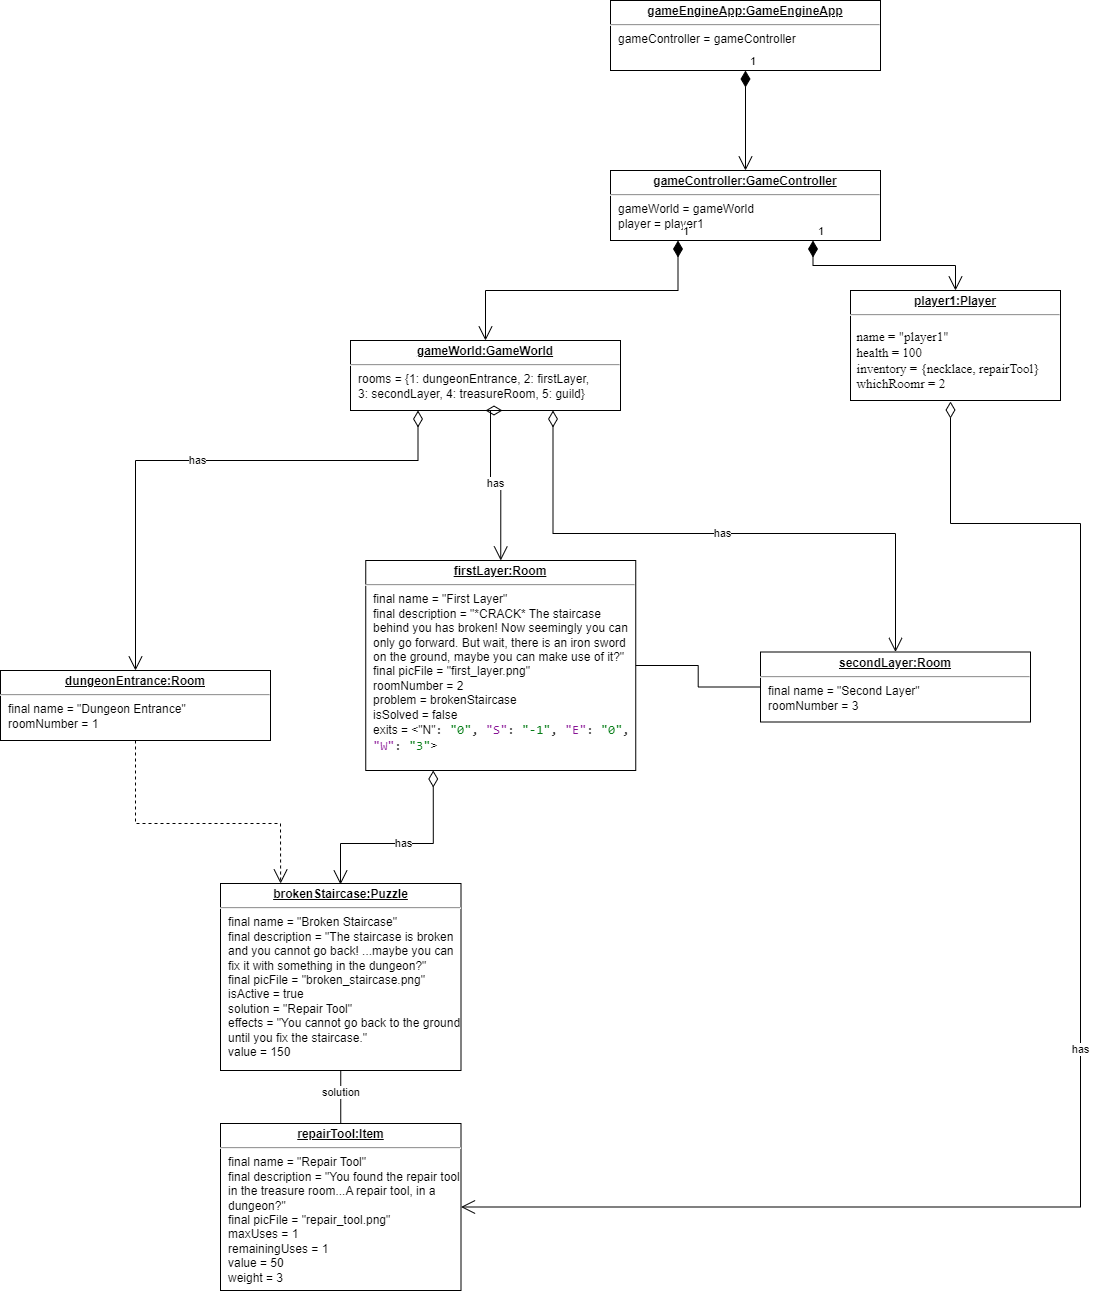

The diagram above was exported from draw.io. Its source (the exported page's mxGraphModel, read from the mxfile embedded in the PNG):
<mxGraphModel dx="1875" dy="535" grid="1" gridSize="10" guides="1" tooltips="1" connect="1" arrows="1" fold="1" page="1" pageScale="1" pageWidth="827" pageHeight="1169" math="0" shadow="0">
  <root>
    <mxCell id="0" />
    <mxCell id="1" parent="0" />
    <mxCell id="90" value="&lt;p style=&quot;margin:0px;margin-top:4px;text-align:center;text-decoration:underline;&quot;&gt;&lt;b&gt;firstLayer:Room&lt;/b&gt;&lt;/p&gt;&lt;hr&gt;&lt;p style=&quot;margin:0px;margin-left:8px;&quot;&gt;final name =&amp;nbsp;&quot;First Layer&quot;&lt;/p&gt;&lt;p style=&quot;margin:0px;margin-left:8px;&quot;&gt;final description =&amp;nbsp;&quot;*CRACK* The staircase behind you has broken! Now seemingly you can only go forward. But wait, there is an iron sword on the ground, maybe you can make use of it?&quot;&lt;/p&gt;&lt;p style=&quot;margin:0px;margin-left:8px;&quot;&gt;final picFile =&amp;nbsp;&quot;first_layer.png&quot;&lt;/p&gt;&lt;p style=&quot;margin:0px;margin-left:8px;&quot;&gt;roomNumber = 2&lt;/p&gt;&lt;p style=&quot;margin:0px;margin-left:8px;&quot;&gt;problem =&amp;nbsp;brokenStaircase&lt;/p&gt;&lt;p style=&quot;margin:0px;margin-left:8px;&quot;&gt;isSolved = false&lt;/p&gt;&lt;p style=&quot;margin:0px;margin-left:8px;&quot;&gt;exits = &amp;lt;&quot;N&quot;&lt;span style=&quot;font-family: &amp;quot;JetBrains Mono&amp;quot;, monospace; font-size: 9.8pt; background-color: rgb(255, 255, 255); color: rgb(8, 8, 8);&quot;&gt;: &lt;/span&gt;&lt;span style=&quot;font-family: &amp;quot;JetBrains Mono&amp;quot;, monospace; font-size: 9.8pt; background-color: rgb(255, 255, 255); color: rgb(6, 125, 23);&quot;&gt;&quot;0&quot;&lt;/span&gt;&lt;span style=&quot;font-family: &amp;quot;JetBrains Mono&amp;quot;, monospace; font-size: 9.8pt; background-color: rgb(255, 255, 255); color: rgb(8, 8, 8);&quot;&gt;, &lt;/span&gt;&lt;span style=&quot;font-family: &amp;quot;JetBrains Mono&amp;quot;, monospace; font-size: 9.8pt; background-color: rgb(255, 255, 255); color: rgb(135, 16, 148);&quot;&gt;&quot;S&quot;&lt;/span&gt;&lt;span style=&quot;font-family: &amp;quot;JetBrains Mono&amp;quot;, monospace; font-size: 9.8pt; background-color: rgb(255, 255, 255); color: rgb(8, 8, 8);&quot;&gt;: &lt;/span&gt;&lt;span style=&quot;font-family: &amp;quot;JetBrains Mono&amp;quot;, monospace; font-size: 9.8pt; background-color: rgb(255, 255, 255); color: rgb(6, 125, 23);&quot;&gt;&quot;-1&quot;&lt;/span&gt;&lt;span style=&quot;font-family: &amp;quot;JetBrains Mono&amp;quot;, monospace; font-size: 9.8pt; background-color: rgb(255, 255, 255); color: rgb(8, 8, 8);&quot;&gt;, &lt;/span&gt;&lt;span style=&quot;font-family: &amp;quot;JetBrains Mono&amp;quot;, monospace; font-size: 9.8pt; background-color: rgb(255, 255, 255); color: rgb(135, 16, 148);&quot;&gt;&quot;E&quot;&lt;/span&gt;&lt;span style=&quot;font-family: &amp;quot;JetBrains Mono&amp;quot;, monospace; font-size: 9.8pt; background-color: rgb(255, 255, 255); color: rgb(8, 8, 8);&quot;&gt;: &lt;/span&gt;&lt;span style=&quot;font-family: &amp;quot;JetBrains Mono&amp;quot;, monospace; font-size: 9.8pt; background-color: rgb(255, 255, 255); color: rgb(6, 125, 23);&quot;&gt;&quot;0&quot;&lt;/span&gt;&lt;span style=&quot;font-family: &amp;quot;JetBrains Mono&amp;quot;, monospace; font-size: 9.8pt; background-color: rgb(255, 255, 255); color: rgb(8, 8, 8);&quot;&gt;, &lt;/span&gt;&lt;span style=&quot;font-family: &amp;quot;JetBrains Mono&amp;quot;, monospace; font-size: 9.8pt; background-color: rgb(255, 255, 255); color: rgb(135, 16, 148);&quot;&gt;&quot;W&quot;&lt;/span&gt;&lt;span style=&quot;font-family: &amp;quot;JetBrains Mono&amp;quot;, monospace; font-size: 9.8pt; background-color: rgb(255, 255, 255); color: rgb(8, 8, 8);&quot;&gt;: &lt;/span&gt;&lt;span style=&quot;font-family: &amp;quot;JetBrains Mono&amp;quot;, monospace; font-size: 9.8pt; background-color: rgb(255, 255, 255); color: rgb(6, 125, 23);&quot;&gt;&quot;3&quot;&lt;/span&gt;&lt;span style=&quot;background-color: initial;&quot;&gt;&amp;gt;&lt;/span&gt;&lt;/p&gt;" style="verticalAlign=top;align=left;overflow=fill;fontSize=12;fontFamily=Helvetica;html=1;whiteSpace=wrap;" parent="1" vertex="1">
      <mxGeometry x="-144.75" y="700" width="270" height="210" as="geometry" />
    </mxCell>
    <mxCell id="97" value="&lt;p style=&quot;margin:0px;margin-top:4px;text-align:center;text-decoration:underline;&quot;&gt;&lt;b&gt;brokenStaircase:Puzzle&lt;/b&gt;&lt;/p&gt;&lt;hr&gt;&lt;p style=&quot;margin:0px;margin-left:8px;&quot;&gt;final name =&amp;nbsp;&quot;Broken Staircase&lt;span style=&quot;background-color: initial;&quot;&gt;&quot;&lt;/span&gt;&lt;/p&gt;&lt;p style=&quot;margin:0px;margin-left:8px;&quot;&gt;final description =&amp;nbsp;&quot;The staircase is broken and you cannot go back! ...maybe you can fix it with something in the dungeon?&quot;&lt;/p&gt;&lt;p style=&quot;margin:0px;margin-left:8px;&quot;&gt;final picFile =&amp;nbsp;&quot;broken_staircase.png&quot;&lt;/p&gt;&lt;p style=&quot;margin:0px;margin-left:8px;&quot;&gt;&lt;span style=&quot;background-color: initial;&quot;&gt;isActive = true&lt;/span&gt;&lt;/p&gt;&lt;p style=&quot;margin:0px;margin-left:8px;&quot;&gt;&lt;span style=&quot;background-color: initial;&quot;&gt;solution =&amp;nbsp;&lt;/span&gt;&quot;Repair Tool&quot;&lt;/p&gt;&lt;p style=&quot;margin:0px;margin-left:8px;&quot;&gt;&lt;span style=&quot;background-color: initial;&quot;&gt;effects =&amp;nbsp;&lt;/span&gt;&quot;You cannot go back to the ground until you fix the staircase.&quot;&lt;/p&gt;&lt;p style=&quot;margin:0px;margin-left:8px;&quot;&gt;&lt;span style=&quot;background-color: initial;&quot;&gt;value = 150&lt;/span&gt;&lt;/p&gt;" style="verticalAlign=top;align=left;overflow=fill;fontSize=12;fontFamily=Helvetica;html=1;whiteSpace=wrap;" parent="1" vertex="1">
      <mxGeometry x="-290" y="1023" width="240.5" height="187" as="geometry" />
    </mxCell>
    <mxCell id="98" value="has" style="endArrow=open;html=1;endSize=12;startArrow=diamondThin;startSize=14;startFill=0;edgeStyle=orthogonalEdgeStyle;rounded=0;exitX=0.25;exitY=1;exitDx=0;exitDy=0;" parent="1" source="90" edge="1">
      <mxGeometry relative="1" as="geometry">
        <mxPoint x="-100" y="963" as="sourcePoint" />
        <mxPoint x="-170" y="1024" as="targetPoint" />
        <Array as="points">
          <mxPoint x="-77" y="983" />
          <mxPoint x="-170" y="983" />
          <mxPoint x="-170" y="1024" />
        </Array>
      </mxGeometry>
    </mxCell>
    <mxCell id="100" value="&lt;p style=&quot;margin:0px;margin-top:4px;text-align:center;text-decoration:underline;&quot;&gt;&lt;b&gt;repairTool:Item&lt;/b&gt;&lt;/p&gt;&lt;hr&gt;&lt;p style=&quot;margin:0px;margin-left:8px;&quot;&gt;final name =&amp;nbsp;&quot;Repair Tool&quot;&lt;/p&gt;&lt;p style=&quot;margin:0px;margin-left:8px;&quot;&gt;final description =&amp;nbsp;&quot;You found the repair tool in the treasure room...A repair tool, in a dungeon?&quot;&lt;/p&gt;&lt;p style=&quot;margin:0px;margin-left:8px;&quot;&gt;final picFile =&amp;nbsp;&quot;repair_tool.png&quot;&lt;/p&gt;&lt;p style=&quot;margin:0px;margin-left:8px;&quot;&gt;&lt;span style=&quot;background-color: initial;&quot;&gt;&lt;font style=&quot;font-size: 12px;&quot; face=&quot;Helvetica&quot;&gt;maxUses = 1&lt;/font&gt;&lt;/span&gt;&lt;/p&gt;&lt;p style=&quot;margin:0px;margin-left:8px;&quot;&gt;&lt;span style=&quot;background-color: initial;&quot;&gt;&lt;font style=&quot;font-size: 12px;&quot;&gt;remainingUses = 1&lt;/font&gt;&lt;/span&gt;&lt;/p&gt;&lt;p style=&quot;margin:0px;margin-left:8px;&quot;&gt;&lt;span style=&quot;background-color: initial;&quot;&gt;&lt;font style=&quot;font-size: 12px;&quot; face=&quot;Helvetica&quot;&gt;value = 50&lt;/font&gt;&lt;/span&gt;&lt;/p&gt;&lt;p style=&quot;margin:0px;margin-left:8px;&quot;&gt;&lt;span style=&quot;background-color: initial;&quot;&gt;&lt;font face=&quot;Helvetica&quot; style=&quot;font-size: 12px;&quot;&gt;weight = 3&lt;/font&gt;&lt;/span&gt;&lt;/p&gt;" style="verticalAlign=top;align=left;overflow=fill;fontSize=12;fontFamily=Helvetica;html=1;whiteSpace=wrap;" parent="1" vertex="1">
      <mxGeometry x="-290" y="1263" width="240.5" height="167" as="geometry" />
    </mxCell>
    <mxCell id="101" value="" style="endArrow=none;html=1;edgeStyle=orthogonalEdgeStyle;rounded=0;exitX=0.5;exitY=1;exitDx=0;exitDy=0;entryX=0.5;entryY=0;entryDx=0;entryDy=0;" parent="1" source="97" target="100" edge="1">
      <mxGeometry relative="1" as="geometry">
        <mxPoint x="-400" y="1263" as="sourcePoint" />
        <mxPoint x="-240" y="1263" as="targetPoint" />
      </mxGeometry>
    </mxCell>
    <mxCell id="102" value="solution" style="edgeLabel;resizable=0;html=1;align=left;verticalAlign=bottom;" parent="101" connectable="0" vertex="1">
      <mxGeometry x="-1" relative="1" as="geometry">
        <mxPoint x="-20" y="30" as="offset" />
      </mxGeometry>
    </mxCell>
    <mxCell id="104" value="&lt;p style=&quot;margin:0px;margin-top:4px;text-align:center;text-decoration:underline;&quot;&gt;&lt;b&gt;secondLayer:Room&lt;/b&gt;&lt;/p&gt;&lt;hr&gt;&lt;p style=&quot;margin:0px;margin-left:8px;&quot;&gt;final name =&amp;nbsp;&quot;Second Layer&quot;&lt;/p&gt;&lt;p style=&quot;margin:0px;margin-left:8px;&quot;&gt;roomNumber = 3&lt;br&gt;&lt;br&gt;&lt;/p&gt;" style="verticalAlign=top;align=left;overflow=fill;fontSize=12;fontFamily=Helvetica;html=1;whiteSpace=wrap;" parent="1" vertex="1">
      <mxGeometry x="250" y="791.5" width="270" height="70" as="geometry" />
    </mxCell>
    <mxCell id="111" value="" style="endArrow=none;html=1;edgeStyle=orthogonalEdgeStyle;rounded=0;" parent="1" source="90" target="104" edge="1">
      <mxGeometry relative="1" as="geometry">
        <mxPoint x="130" y="833" as="sourcePoint" />
        <mxPoint x="279.5" y="843" as="targetPoint" />
      </mxGeometry>
    </mxCell>
    <mxCell id="114" value="&lt;p style=&quot;margin:0px;margin-top:4px;text-align:center;text-decoration:underline;&quot;&gt;&lt;b&gt;dungeonEntrance:Room&lt;/b&gt;&lt;/p&gt;&lt;hr&gt;&lt;p style=&quot;margin:0px;margin-left:8px;&quot;&gt;final name =&amp;nbsp;&quot;&lt;span style=&quot;border-color: var(--border-color); text-align: center;&quot;&gt;Dungeon Entrance&lt;/span&gt;&quot;&lt;/p&gt;&lt;p style=&quot;margin:0px;margin-left:8px;&quot;&gt;roomNumber = 1&lt;br&gt;&lt;br&gt;&lt;/p&gt;" style="verticalAlign=top;align=left;overflow=fill;fontSize=12;fontFamily=Helvetica;html=1;whiteSpace=wrap;" parent="1" vertex="1">
      <mxGeometry x="-510" y="810" width="270" height="70" as="geometry" />
    </mxCell>
    <mxCell id="115" value="" style="endArrow=open;endSize=12;dashed=1;html=1;rounded=0;entryX=0.25;entryY=0;entryDx=0;entryDy=0;exitX=0.5;exitY=1;exitDx=0;exitDy=0;" parent="1" source="114" target="97" edge="1">
      <mxGeometry width="160" relative="1" as="geometry">
        <mxPoint x="-370" y="933" as="sourcePoint" />
        <mxPoint x="-200" y="943" as="targetPoint" />
        <Array as="points">
          <mxPoint x="-375" y="963" />
          <mxPoint x="-230" y="963" />
        </Array>
      </mxGeometry>
    </mxCell>
    <mxCell id="116" value="&lt;p style=&quot;margin:0px;margin-top:4px;text-align:center;text-decoration:underline;&quot;&gt;&lt;b&gt;gameEngineApp:GameEngineApp&lt;/b&gt;&lt;/p&gt;&lt;hr&gt;&lt;p style=&quot;margin:0px;margin-left:8px;&quot;&gt;gameController = gameController&lt;/p&gt;&lt;p style=&quot;margin:0px;margin-left:8px;&quot;&gt;&lt;br&gt;&lt;/p&gt;" style="verticalAlign=top;align=left;overflow=fill;fontSize=12;fontFamily=Helvetica;html=1;whiteSpace=wrap;" vertex="1" parent="1">
      <mxGeometry x="100" y="140" width="270" height="70" as="geometry" />
    </mxCell>
    <mxCell id="117" value="&lt;p style=&quot;margin:0px;margin-top:4px;text-align:center;text-decoration:underline;&quot;&gt;&lt;b&gt;gameController:GameController&lt;/b&gt;&lt;/p&gt;&lt;hr&gt;&lt;p style=&quot;margin:0px;margin-left:8px;&quot;&gt;gameWorld = gameWorld&lt;br style=&quot;border-color: var(--border-color);&quot;&gt;player = player1&lt;br&gt;&lt;/p&gt;&lt;p style=&quot;margin:0px;margin-left:8px;&quot;&gt;&lt;br&gt;&lt;/p&gt;" style="verticalAlign=top;align=left;overflow=fill;fontSize=12;fontFamily=Helvetica;html=1;whiteSpace=wrap;" vertex="1" parent="1">
      <mxGeometry x="100" y="310" width="270" height="70" as="geometry" />
    </mxCell>
    <mxCell id="118" value="&lt;p style=&quot;margin:0px;margin-top:4px;text-align:center;text-decoration:underline;&quot;&gt;&lt;b&gt;gameWorld:GameWorld&lt;/b&gt;&lt;/p&gt;&lt;hr&gt;&lt;p style=&quot;margin:0px;margin-left:8px;&quot;&gt;rooms = {1:&amp;nbsp;dungeonEntrance&lt;span style=&quot;background-color: initial;&quot;&gt;,&amp;nbsp;&lt;/span&gt;&lt;span style=&quot;background-color: initial;&quot;&gt;2:&amp;nbsp;&lt;/span&gt;firstLayer, 3:&amp;nbsp;secondLayer, 4:&amp;nbsp;treasureRoom, 5:&amp;nbsp;guild&lt;span style=&quot;background-color: initial;&quot;&gt;}&lt;/span&gt;&lt;/p&gt;&lt;p style=&quot;margin:0px;margin-left:8px;&quot;&gt;&lt;br&gt;&lt;/p&gt;" style="verticalAlign=top;align=left;overflow=fill;fontSize=12;fontFamily=Helvetica;html=1;whiteSpace=wrap;" vertex="1" parent="1">
      <mxGeometry x="-160" y="480" width="270" height="70" as="geometry" />
    </mxCell>
    <mxCell id="119" value="1" style="endArrow=open;html=1;endSize=12;startArrow=diamondThin;startSize=14;startFill=1;edgeStyle=orthogonalEdgeStyle;align=left;verticalAlign=bottom;rounded=0;exitX=0.25;exitY=1;exitDx=0;exitDy=0;entryX=0.5;entryY=0;entryDx=0;entryDy=0;" edge="1" parent="1" source="117" target="118">
      <mxGeometry x="-1" y="3" relative="1" as="geometry">
        <mxPoint x="150" y="570" as="sourcePoint" />
        <mxPoint x="310" y="570" as="targetPoint" />
      </mxGeometry>
    </mxCell>
    <mxCell id="120" value="&lt;p style=&quot;margin:0px;margin-top:4px;text-align:center;text-decoration:underline;&quot;&gt;&lt;b&gt;player1:Player&lt;/b&gt;&lt;/p&gt;&lt;hr&gt;&lt;pre style=&quot;border-color: var(--border-color); font-family: &amp;quot;.AppleSystemUIFont&amp;quot;; font-size: 9.8pt;&quot;&gt;  name = &quot;player1&quot;&lt;br style=&quot;border-color: var(--border-color);&quot;&gt;  health = 100&lt;span style=&quot;border-color: var(--border-color);&quot;&gt;&lt;br style=&quot;border-color: var(--border-color);&quot;&gt;&lt;/span&gt;  inventory = {necklace, repairTool} &lt;span style=&quot;border-color: var(--border-color);&quot;&gt;&lt;br style=&quot;border-color: var(--border-color);&quot;&gt;&lt;/span&gt;&lt;span style=&quot;border-color: var(--border-color);&quot;&gt;  whichRoom&lt;/span&gt;&lt;span style=&quot;border-color: var(--border-color);&quot;&gt;r = &lt;/span&gt;2 &lt;/pre&gt;" style="verticalAlign=top;align=left;overflow=fill;fontSize=12;fontFamily=Helvetica;html=1;whiteSpace=wrap;" vertex="1" parent="1">
      <mxGeometry x="340" y="430" width="210" height="110" as="geometry" />
    </mxCell>
    <mxCell id="121" value="1" style="endArrow=open;html=1;endSize=12;startArrow=diamondThin;startSize=14;startFill=1;edgeStyle=orthogonalEdgeStyle;align=left;verticalAlign=bottom;rounded=0;exitX=0.75;exitY=1;exitDx=0;exitDy=0;entryX=0.5;entryY=0;entryDx=0;entryDy=0;" edge="1" parent="1" source="117" target="120">
      <mxGeometry x="-1" y="3" relative="1" as="geometry">
        <mxPoint x="303" y="465" as="sourcePoint" />
        <mxPoint x="110" y="565" as="targetPoint" />
      </mxGeometry>
    </mxCell>
    <mxCell id="122" value="1" style="endArrow=open;html=1;endSize=12;startArrow=diamondThin;startSize=14;startFill=1;edgeStyle=orthogonalEdgeStyle;align=left;verticalAlign=bottom;rounded=0;exitX=0.5;exitY=1;exitDx=0;exitDy=0;entryX=0.5;entryY=0;entryDx=0;entryDy=0;" edge="1" parent="1" source="116" target="117">
      <mxGeometry x="-1" y="3" relative="1" as="geometry">
        <mxPoint x="223" y="240" as="sourcePoint" />
        <mxPoint x="30" y="340" as="targetPoint" />
      </mxGeometry>
    </mxCell>
    <mxCell id="123" value="has" style="endArrow=open;html=1;endSize=12;startArrow=diamondThin;startSize=14;startFill=0;edgeStyle=orthogonalEdgeStyle;rounded=0;exitX=0.75;exitY=1;exitDx=0;exitDy=0;entryX=0.5;entryY=0;entryDx=0;entryDy=0;" edge="1" parent="1" source="118" target="104">
      <mxGeometry relative="1" as="geometry">
        <mxPoint x="281.5" y="600" as="sourcePoint" />
        <mxPoint x="188.5" y="714" as="targetPoint" />
        <Array as="points">
          <mxPoint x="43" y="673" />
          <mxPoint x="385" y="673" />
        </Array>
      </mxGeometry>
    </mxCell>
    <mxCell id="124" value="has" style="endArrow=open;html=1;endSize=12;startArrow=diamondThin;startSize=14;startFill=0;edgeStyle=orthogonalEdgeStyle;rounded=0;entryX=0.5;entryY=0;entryDx=0;entryDy=0;exitX=0.5;exitY=1;exitDx=0;exitDy=0;" edge="1" parent="1" source="118" target="90">
      <mxGeometry relative="1" as="geometry">
        <mxPoint x="-20" y="550" as="sourcePoint" />
        <mxPoint x="-110" y="664" as="targetPoint" />
        <Array as="points">
          <mxPoint x="-20" y="550" />
          <mxPoint x="-20" y="623" />
          <mxPoint x="-10" y="623" />
        </Array>
      </mxGeometry>
    </mxCell>
    <mxCell id="125" value="has" style="endArrow=open;html=1;endSize=12;startArrow=diamondThin;startSize=14;startFill=0;edgeStyle=orthogonalEdgeStyle;rounded=0;exitX=0.25;exitY=1;exitDx=0;exitDy=0;entryX=0.5;entryY=0;entryDx=0;entryDy=0;" edge="1" parent="1" source="118" target="114">
      <mxGeometry relative="1" as="geometry">
        <mxPoint x="-47" y="940" as="sourcePoint" />
        <mxPoint x="-140" y="1054" as="targetPoint" />
        <Array as="points">
          <mxPoint x="-92" y="600" />
          <mxPoint x="-375" y="600" />
        </Array>
      </mxGeometry>
    </mxCell>
    <mxCell id="126" value="has" style="endArrow=open;html=1;endSize=12;startArrow=diamondThin;startSize=14;startFill=0;edgeStyle=orthogonalEdgeStyle;rounded=0;entryX=1;entryY=0.5;entryDx=0;entryDy=0;" edge="1" parent="1" target="100">
      <mxGeometry relative="1" as="geometry">
        <mxPoint x="440" y="541" as="sourcePoint" />
        <mxPoint x="-50" y="1350" as="targetPoint" />
        <Array as="points">
          <mxPoint x="440" y="663" />
          <mxPoint x="570" y="663" />
          <mxPoint x="570" y="1347" />
        </Array>
      </mxGeometry>
    </mxCell>
  </root>
</mxGraphModel>